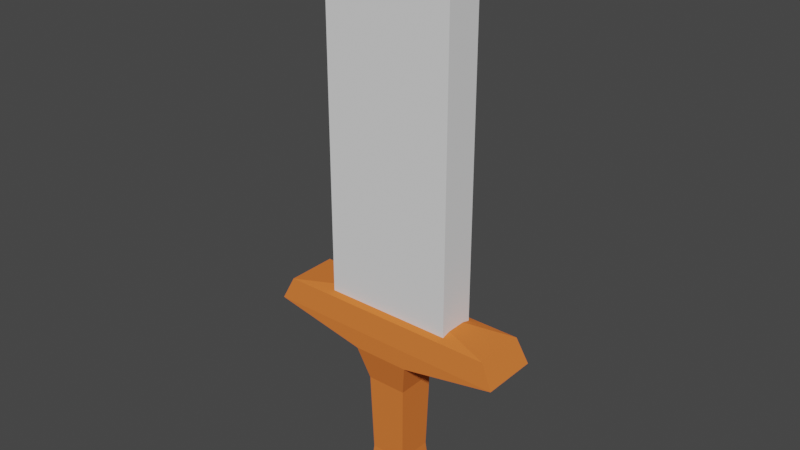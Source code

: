 # Source: BaseSword.blend  (saved by Blender 3.2.14; exported with 4.5.12 LTS)
import bpy
from mathutils import Matrix  # noqa: F401  (used for matrix-valued properties, if any)

bpy.ops.wm.read_factory_settings(use_empty=True)
scene = bpy.context.scene
scene.name = 'Scene'

# ---- collections
col_sword = bpy.data.collections.new('Sword'); scene.collection.children.link(col_sword)

# ---- materials (node trees are filled in below, after node groups)
mat_material = bpy.data.materials.new('Material')
mat_material.alpha_threshold = 0.0
mat_material.use_transparent_shadow = False
mat_material.diffuse_color = (0.8, 0.1934, 0.04274, 1.0)
mat_material.line_color = (0.0, 0.0, 0.0, 1.0)
mat_material_001 = bpy.data.materials.new('Material.001')
mat_material_001.use_transparent_shadow = False
mat_material_001.diffuse_color = (0.1098, 0.3684, 0.8, 1.0)

# ---- material node trees

# ---- world
world_world = bpy.data.worlds.new('World'); scene.world = world_world
world_world.use_nodes = True; world_world.node_tree.nodes.clear()
_N = world_world.node_tree.nodes; _L = world_world.node_tree.links
n0 = _N.new('ShaderNodeOutputWorld'); n0.name = 'World Output'; n0.location = (300, 300)
n1 = _N.new('ShaderNodeBackground'); n1.name = 'Background'; n1.location = (10, 300)
n1.inputs[0].default_value = (0.05088, 0.05088, 0.05088, 1.0)
_L.new(n1.outputs[0], n0.inputs[0])
n0.is_active_output = True
world_world.color = (0.05088, 0.05088, 0.05088)
world_world.use_sun_shadow = False
world_world.sun_shadow_jitter_overblur = 0.0

# ---- meshes
me_cube = bpy.data.meshes.new('Cube')
me_cube.from_pydata([(0.1097, 0.1097, 0.2961), (0.07758, 0.07758, 0.1643), (0.1097, -0.1097, 0.2961), (0.07758, -0.07758, 0.1643), (-0.1097, 0.1097, 0.2961), (-0.07758, 0.07758, 0.1643), (-0.1097, -0.1097, 0.2961), (-0.07758, -0.07758, 0.1643), (0.4801, 0.1097, 0.3688), (0.4801, -0.1097, 0.3688), (-0.4801, 0.1097, 0.3688), (-0.4801, -0.1097, 0.3688), (0.4348, 0.09937, 0.4607), (0.4348, -0.09937, 0.4607), (-0.4348, 0.09937, 0.4607), (-0.4348, -0.09937, 0.4607), (0.24, 0.03444, 0.4783), (0.24, -0.03444, 0.4783), (-0.24, 0.03444, 0.4783), (-0.24, -0.03444, 0.4783), (0.2181, 0.0313, 1.14), (0.2181, -0.0313, 1.14), (-0.2181, 0.0313, 1.14), (-0.2181, -0.0313, 1.14), (0.1252, 0.01798, 1.68), (0.1252, -0.01798, 1.68), (-0.1252, 0.01798, 1.68), (-0.1252, -0.01798, 1.68), (0.02035, 0.00157, 1.835), (0.02035, -0.00157, 1.835), (-0.02035, 0.00157, 1.835), (-0.02035, -0.00157, 1.835), (0.06941, 0.06941, -0.1519), (0.06941, -0.06941, -0.1519), (-0.06941, 0.06941, -0.1519), (-0.06941, -0.06941, -0.1519), (0.08005, 0.08005, -0.2802), (0.08005, -0.08005, -0.2802), (-0.08005, 0.08005, -0.2802), (-0.08005, -0.08005, -0.2802)], [], [(0, 4, 10, 8), (3, 2, 6, 7), (7, 6, 4, 5), (5, 1, 32, 34), (1, 0, 2, 3), (5, 4, 0, 1), (10, 11, 15, 14), (6, 2, 9, 11), (4, 6, 11, 10), (2, 0, 8, 9), (12, 14, 18, 16), (11, 9, 13, 15), (8, 10, 14, 12), (9, 8, 12, 13), (18, 19, 23, 22), (13, 12, 16, 17), (14, 15, 19, 18), (15, 13, 17, 19), (22, 23, 27, 26), (19, 17, 21, 23), (16, 18, 22, 20), (17, 16, 20, 21), (24, 26, 30, 28), (23, 21, 25, 27), (20, 22, 26, 24), (21, 20, 24, 25), (28, 30, 31, 29), (25, 24, 28, 29), (26, 27, 31, 30), (27, 25, 29, 31), (35, 34, 38, 39), (3, 7, 35, 33), (7, 5, 34, 35), (1, 3, 33, 32), (38, 36, 37, 39), (32, 33, 37, 36), (34, 32, 36, 38), (33, 35, 39, 37)])
me_cube.polygons.foreach_set('material_index', [0, 0, 0, 0, 0, 0, 0, 0, 0, 0, 0, 0, 0, 0, 1, 0, 0, 0, 1, 1, 1, 1, 1, 1, 1, 1, 1, 1, 1, 1, 0, 0, 0, 0, 0, 0, 0, 0])
_uv = me_cube.uv_layers.new(name='UVMap')
_uv.uv.foreach_set('vector', [0.625, 0.5, 0.625, 0.25, 0.625, 0.25, 0.625, 0.5, 0.375, 0.75, 0.625, 0.75, 0.625, 1.0, 0.375, 1.0, 0.375, 0.0, 0.625, 0.0, 0.625, 0.25, 0.375, 0.25, 0.375, 0.25, 0.375, 0.5, 0.375, 0.5, 0.375, 0.25, 0.375, 0.5, 0.625, 0.5, 0.625, 0.75, 0.375, 0.75, 0.375, 0.25, 0.625, 0.25, 0.625, 0.5, 0.375, 0.5, 0.625, 0.25, 0.625, 0.0, 0.625, 0.0, 0.625, 0.25, 0.625, 1.0, 0.625, 0.75, 0.625, 0.75, 0.625, 1.0, 0.625, 0.25, 0.625, 0.0, 0.625, 0.0, 0.625, 0.25, 0.625, 0.75, 0.625, 0.5, 0.625, 0.5, 0.625, 0.75, 0.625, 0.5, 0.625, 0.25, 0.625, 0.25, 0.625, 0.5, 0.625, 1.0, 0.625, 0.75, 0.625, 0.75, 0.625, 1.0, 0.625, 0.5, 0.625, 0.25, 0.625, 0.25, 0.625, 0.5, 0.625, 0.75, 0.625, 0.5, 0.625, 0.5, 0.625, 0.75, 0.625, 0.25, 0.625, 0.0, 0.625, 0.0, 0.625, 0.25, 0.625, 0.75, 0.625, 0.5, 0.625, 0.5, 0.625, 0.75, 0.625, 0.25, 0.625, 0.0, 0.625, 0.0, 0.625, 0.25, 0.625, 1.0, 0.625, 0.75, 0.625, 0.75, 0.625, 1.0, 0.625, 0.25, 0.625, 0.0, 0.625, 0.0, 0.625, 0.25, 0.625, 1.0, 0.625, 0.75, 0.625, 0.75, 0.625, 1.0, 0.625, 0.5, 0.625, 0.25, 0.625, 0.25, 0.625, 0.5, 0.625, 0.75, 0.625, 0.5, 0.625, 0.5, 0.625, 0.75, 0.625, 0.5, 0.625, 0.25, 0.625, 0.25, 0.625, 0.5, 0.625, 1.0, 0.625, 0.75, 0.625, 0.75, 0.625, 1.0, 0.625, 0.5, 0.625, 0.25, 0.625, 0.25, 0.625, 0.5, 0.625, 0.75, 0.625, 0.5, 0.625, 0.5, 0.625, 0.75, 0.625, 0.5, 0.875, 0.5, 0.875, 0.75, 0.625, 0.75, 0.625, 0.75, 0.625, 0.5, 0.625, 0.5, 0.625, 0.75, 0.625, 0.25, 0.625, 0.0, 0.625, 0.0, 0.625, 0.25, 0.625, 1.0, 0.625, 0.75, 0.625, 0.75, 0.625, 1.0, 0.375, 0.0, 0.375, 0.25, 0.375, 0.25, 0.375, 0.0, 0.375, 0.75, 0.375, 1.0, 0.375, 1.0, 0.375, 0.75, 0.375, 0.0, 0.375, 0.25, 0.375, 0.25, 0.375, 0.0, 0.375, 0.5, 0.375, 0.75, 0.375, 0.75, 0.375, 0.5, 0.125, 0.5, 0.375, 0.5, 0.375, 0.75, 0.125, 0.75, 0.375, 0.5, 0.375, 0.75, 0.375, 0.75, 0.375, 0.5, 0.375, 0.25, 0.375, 0.5, 0.375, 0.5, 0.375, 0.25, 0.375, 0.75, 0.375, 1.0, 0.375, 1.0, 0.375, 0.75])
me_cube.materials.append(mat_material)
me_cube.materials.append(mat_material_001)
me_cube.use_remesh_preserve_volume = False
me_cube.use_remesh_preserve_attributes = False
me_cube.use_mirror_vertex_groups = False
me_cube.update()
me_cube_1 = bpy.data.meshes.new('CUBE')
me_cube_1.from_pydata([(-1.0, -1.0, -1.0), (-1.0, -1.0, 1.0), (-1.0, 1.0, -1.0), (-1.0, 1.0, 1.0), (1.0, -1.0, -1.0), (1.0, -1.0, 1.0), (1.0, 1.0, -1.0), (1.0, 1.0, 1.0)], [], [(0, 1, 3, 2), (2, 3, 7, 6), (6, 7, 5, 4), (4, 5, 1, 0), (2, 6, 4, 0), (7, 3, 1, 5)])
_uv = me_cube_1.uv_layers.new(name='UVMap')
_uv.uv.foreach_set('vector', [0.375, 0.0, 0.625, 0.0, 0.625, 0.25, 0.375, 0.25, 0.375, 0.25, 0.625, 0.25, 0.625, 0.5, 0.375, 0.5, 0.375, 0.5, 0.625, 0.5, 0.625, 0.75, 0.375, 0.75, 0.375, 0.75, 0.625, 0.75, 0.625, 1.0, 0.375, 1.0, 0.125, 0.5, 0.375, 0.5, 0.375, 0.75, 0.125, 0.75, 0.625, 0.5, 0.875, 0.5, 0.875, 0.75, 0.625, 0.75])
me_cube_1.use_remesh_fix_poles = True
me_cube_1.use_remesh_preserve_attributes = False
me_cube_1.update()

# ---- objects
ob_swordbase = bpy.data.objects.new('SwordBase', me_cube)
ob_hitbox = bpy.data.objects.new('Hitbox', me_cube_1)

# ---- transforms, parenting, visibility, modifiers, constraints
ob_swordbase.location = (0.0, 0.0, 0.0)
ob_swordbase.lock_rotations_4d = False
ob_swordbase.empty_display_type = 'ARROWS'
ob_swordbase.lineart.crease_threshold = 0.0
ob_hitbox.parent = ob_swordbase
ob_hitbox.location = (0.0, 0.0, 1.15)
ob_hitbox.scale = (0.2509, 0.07299, 0.7076)

# ---- collection membership
col_sword.objects.link(ob_swordbase)
col_sword.objects.link(ob_hitbox)

# ---- scene / render settings (as saved in the file)
scene.frame_start = 1; scene.frame_end = 250; scene.frame_set(1)
scene.render.engine = 'BLENDER_EEVEE_NEXT'
scene.cycles.use_denoising = False
scene.cycles.samples = 128
scene.cycles.sampling_pattern = 'TABULATED_SOBOL'
scene.cycles.use_adaptive_sampling = False
scene.cycles.use_light_tree = False
scene.view_settings.view_transform = 'Filmic'
bpy.context.view_layer.update()

# ---- added for rendering (the .blend has no active camera and no usable light): camera, sun
cam_auto = bpy.data.cameras.new('AutoCamera')
cam_auto.lens = 50.0
cam_auto.sensor_width = 36.0
cam_auto.clip_end = 1000.0
ob_auto_camera = bpy.data.objects.new('AutoCamera', cam_auto)
scene.collection.objects.link(ob_auto_camera)
ob_auto_camera.location = (2.17775, -2.6133, 2.5309)
ob_auto_camera.rotation_euler = (1.09748, -7.21219e-08, 0.694738)
scene.camera = ob_auto_camera
light_auto_sun = bpy.data.lights.new('AutoSun', 'SUN')
light_auto_sun.energy = 3.0
light_auto_sun.angle = 0.0523599
ob_auto_sun = bpy.data.objects.new('AutoSun', light_auto_sun)
scene.collection.objects.link(ob_auto_sun)
ob_auto_sun.rotation_euler = (0.872665, 0.174533, 0.523599)
bpy.context.view_layer.update()
